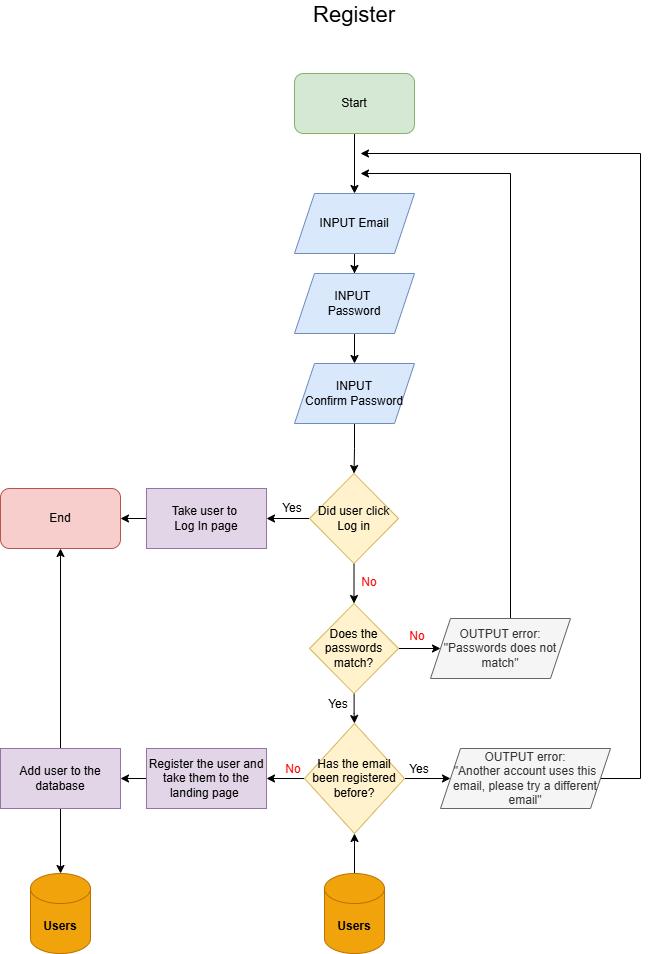

The diagram above was exported from draw.io. Its source (the exported page's mxGraphModel, read from the mxfile embedded in the PNG):
<mxGraphModel dx="2852" dy="1554" grid="1" gridSize="10" guides="1" tooltips="1" connect="1" arrows="1" fold="1" page="1" pageScale="1" pageWidth="827" pageHeight="1169" math="0" shadow="0">
  <root>
    <mxCell id="0" />
    <mxCell id="1" parent="0" />
    <mxCell id="MOVnheqcf47xkxZNPFPa-5" edge="1" parent="1" source="hH7DQ0DgpK4Rq5mIRgTC-1" style="edgeStyle=orthogonalEdgeStyle;rounded=0;orthogonalLoop=1;jettySize=auto;html=1;" target="MOVnheqcf47xkxZNPFPa-4" value="">
      <mxGeometry relative="1" as="geometry" />
    </mxCell>
    <mxCell id="hH7DQ0DgpK4Rq5mIRgTC-1" parent="1" style="rounded=1;whiteSpace=wrap;html=1;fillColor=#d5e8d4;strokeColor=#82b366;" value="Start" vertex="1">
      <mxGeometry height="60" width="120" x="354" y="110" as="geometry" />
    </mxCell>
    <mxCell id="MOVnheqcf47xkxZNPFPa-1" parent="1" style="text;html=1;whiteSpace=wrap;strokeColor=none;fillColor=none;align=center;verticalAlign=middle;rounded=0;" value="&lt;font style=&quot;font-size: 22px;&quot;&gt;Register&lt;/font&gt;" vertex="1">
      <mxGeometry height="30" width="76" x="376" y="37" as="geometry" />
    </mxCell>
    <mxCell id="MOVnheqcf47xkxZNPFPa-7" edge="1" parent="1" source="MOVnheqcf47xkxZNPFPa-4" style="edgeStyle=orthogonalEdgeStyle;rounded=0;orthogonalLoop=1;jettySize=auto;html=1;" target="MOVnheqcf47xkxZNPFPa-6" value="">
      <mxGeometry relative="1" as="geometry" />
    </mxCell>
    <mxCell id="MOVnheqcf47xkxZNPFPa-4" parent="1" style="shape=parallelogram;perimeter=parallelogramPerimeter;whiteSpace=wrap;html=1;fixedSize=1;fillColor=#dae8fc;strokeColor=#6c8ebf;" value="INPUT Email" vertex="1">
      <mxGeometry height="60" width="120" x="354" y="230" as="geometry" />
    </mxCell>
    <mxCell id="MOVnheqcf47xkxZNPFPa-57" edge="1" parent="1" source="MOVnheqcf47xkxZNPFPa-6" style="edgeStyle=orthogonalEdgeStyle;rounded=0;orthogonalLoop=1;jettySize=auto;html=1;" target="MOVnheqcf47xkxZNPFPa-56" value="">
      <mxGeometry relative="1" as="geometry" />
    </mxCell>
    <mxCell id="MOVnheqcf47xkxZNPFPa-6" parent="1" style="shape=parallelogram;perimeter=parallelogramPerimeter;whiteSpace=wrap;html=1;fixedSize=1;fillColor=#dae8fc;strokeColor=#6c8ebf;" value="INPUT&amp;nbsp;&lt;div&gt;Password&lt;/div&gt;" vertex="1">
      <mxGeometry height="60" width="120" x="354" y="310" as="geometry" />
    </mxCell>
    <mxCell id="MOVnheqcf47xkxZNPFPa-18" edge="1" parent="1" source="MOVnheqcf47xkxZNPFPa-14" style="edgeStyle=orthogonalEdgeStyle;rounded=0;orthogonalLoop=1;jettySize=auto;html=1;entryX=1;entryY=0.5;entryDx=0;entryDy=0;" target="MOVnheqcf47xkxZNPFPa-17">
      <mxGeometry relative="1" as="geometry" />
    </mxCell>
    <mxCell id="MOVnheqcf47xkxZNPFPa-60" edge="1" parent="1" source="MOVnheqcf47xkxZNPFPa-14" style="edgeStyle=orthogonalEdgeStyle;rounded=0;orthogonalLoop=1;jettySize=auto;html=1;" target="MOVnheqcf47xkxZNPFPa-59" value="">
      <mxGeometry relative="1" as="geometry" />
    </mxCell>
    <mxCell id="MOVnheqcf47xkxZNPFPa-14" parent="1" style="rhombus;whiteSpace=wrap;html=1;fillColor=#fff2cc;strokeColor=#d6b656;" value="Did user click Log in" vertex="1">
      <mxGeometry height="90" width="89" x="369" y="510" as="geometry" />
    </mxCell>
    <mxCell id="MOVnheqcf47xkxZNPFPa-22" edge="1" parent="1" source="MOVnheqcf47xkxZNPFPa-17" style="edgeStyle=orthogonalEdgeStyle;rounded=0;orthogonalLoop=1;jettySize=auto;html=1;" target="MOVnheqcf47xkxZNPFPa-21" value="">
      <mxGeometry relative="1" as="geometry" />
    </mxCell>
    <mxCell id="MOVnheqcf47xkxZNPFPa-17" parent="1" style="rounded=0;whiteSpace=wrap;html=1;fillColor=#e1d5e7;strokeColor=#9673a6;" value="Take user to&amp;nbsp;&lt;div&gt;Log In page&lt;/div&gt;" vertex="1">
      <mxGeometry height="60" width="120" x="206" y="525" as="geometry" />
    </mxCell>
    <mxCell id="MOVnheqcf47xkxZNPFPa-19" parent="1" style="text;html=1;whiteSpace=wrap;strokeColor=none;fillColor=none;align=center;verticalAlign=middle;rounded=0;" value="Yes" vertex="1">
      <mxGeometry height="30" width="60" x="322" y="530" as="geometry" />
    </mxCell>
    <mxCell id="MOVnheqcf47xkxZNPFPa-21" parent="1" style="rounded=1;whiteSpace=wrap;html=1;fillColor=#f8cecc;strokeColor=#b85450;" value="End" vertex="1">
      <mxGeometry height="60" width="120" x="60" y="525" as="geometry" />
    </mxCell>
    <mxCell id="MOVnheqcf47xkxZNPFPa-23" parent="1" style="text;html=1;whiteSpace=wrap;strokeColor=none;fillColor=none;align=center;verticalAlign=middle;rounded=0;" value="&lt;font style=&quot;color: rgb(255, 0, 0);&quot;&gt;No&lt;/font&gt;" vertex="1">
      <mxGeometry height="30" width="60" x="399" y="604" as="geometry" />
    </mxCell>
    <mxCell id="MOVnheqcf47xkxZNPFPa-71" edge="1" parent="1" source="MOVnheqcf47xkxZNPFPa-40" style="edgeStyle=orthogonalEdgeStyle;rounded=0;orthogonalLoop=1;jettySize=auto;html=1;" target="MOVnheqcf47xkxZNPFPa-66" value="">
      <mxGeometry relative="1" as="geometry" />
    </mxCell>
    <mxCell id="MOVnheqcf47xkxZNPFPa-40" parent="1" style="shape=cylinder3;whiteSpace=wrap;html=1;boundedLbl=1;backgroundOutline=1;size=15;fillColor=#f0a30a;fontColor=#000000;strokeColor=#BD7000;" value="&lt;b&gt;Users&lt;/b&gt;" vertex="1">
      <mxGeometry height="80" width="60" x="384" y="910" as="geometry" />
    </mxCell>
    <mxCell id="MOVnheqcf47xkxZNPFPa-58" edge="1" parent="1" source="MOVnheqcf47xkxZNPFPa-56" style="edgeStyle=orthogonalEdgeStyle;rounded=0;orthogonalLoop=1;jettySize=auto;html=1;entryX=0.5;entryY=0;entryDx=0;entryDy=0;" target="MOVnheqcf47xkxZNPFPa-14">
      <mxGeometry relative="1" as="geometry" />
    </mxCell>
    <mxCell id="MOVnheqcf47xkxZNPFPa-56" parent="1" style="shape=parallelogram;perimeter=parallelogramPerimeter;whiteSpace=wrap;html=1;fixedSize=1;fillColor=#dae8fc;strokeColor=#6c8ebf;" value="INPUT&lt;div&gt;&lt;span style=&quot;background-color: transparent; color: light-dark(rgb(0, 0, 0), rgb(255, 255, 255));&quot;&gt;Confirm Password&lt;/span&gt;&lt;/div&gt;" vertex="1">
      <mxGeometry height="60" width="120" x="354" y="400" as="geometry" />
    </mxCell>
    <mxCell id="MOVnheqcf47xkxZNPFPa-64" edge="1" parent="1" source="MOVnheqcf47xkxZNPFPa-59" style="edgeStyle=orthogonalEdgeStyle;rounded=0;orthogonalLoop=1;jettySize=auto;html=1;" target="MOVnheqcf47xkxZNPFPa-63" value="">
      <mxGeometry relative="1" as="geometry" />
    </mxCell>
    <mxCell id="MOVnheqcf47xkxZNPFPa-67" edge="1" parent="1" source="MOVnheqcf47xkxZNPFPa-59" style="edgeStyle=orthogonalEdgeStyle;rounded=0;orthogonalLoop=1;jettySize=auto;html=1;" target="MOVnheqcf47xkxZNPFPa-66" value="">
      <mxGeometry relative="1" as="geometry" />
    </mxCell>
    <mxCell id="MOVnheqcf47xkxZNPFPa-59" parent="1" style="rhombus;whiteSpace=wrap;html=1;fillColor=#fff2cc;strokeColor=#d6b656;" value="Does the passwords match?" vertex="1">
      <mxGeometry height="90" width="89" x="369" y="640" as="geometry" />
    </mxCell>
    <mxCell id="MOVnheqcf47xkxZNPFPa-65" edge="1" parent="1" source="MOVnheqcf47xkxZNPFPa-63" style="edgeStyle=orthogonalEdgeStyle;rounded=0;orthogonalLoop=1;jettySize=auto;html=1;">
      <mxGeometry relative="1" as="geometry">
        <Array as="points">
          <mxPoint x="570" y="210" />
        </Array>
        <mxPoint x="420" y="210" as="targetPoint" />
      </mxGeometry>
    </mxCell>
    <mxCell id="MOVnheqcf47xkxZNPFPa-63" parent="1" style="shape=parallelogram;perimeter=parallelogramPerimeter;whiteSpace=wrap;html=1;fixedSize=1;fillColor=#f5f5f5;fontColor=#333333;strokeColor=#666666;" value="OUTPUT error:&lt;div&gt;&quot;Passwords does not match&quot;&lt;/div&gt;" vertex="1">
      <mxGeometry height="60" width="140" x="490" y="655" as="geometry" />
    </mxCell>
    <mxCell id="MOVnheqcf47xkxZNPFPa-73" edge="1" parent="1" source="MOVnheqcf47xkxZNPFPa-66" style="edgeStyle=orthogonalEdgeStyle;rounded=0;orthogonalLoop=1;jettySize=auto;html=1;" target="MOVnheqcf47xkxZNPFPa-72" value="">
      <mxGeometry relative="1" as="geometry" />
    </mxCell>
    <mxCell id="MOVnheqcf47xkxZNPFPa-78" edge="1" parent="1" source="MOVnheqcf47xkxZNPFPa-66" style="edgeStyle=orthogonalEdgeStyle;rounded=0;orthogonalLoop=1;jettySize=auto;html=1;" target="MOVnheqcf47xkxZNPFPa-77" value="">
      <mxGeometry relative="1" as="geometry" />
    </mxCell>
    <mxCell id="MOVnheqcf47xkxZNPFPa-66" parent="1" style="rhombus;whiteSpace=wrap;html=1;fillColor=#fff2cc;strokeColor=#d6b656;" value="Has the email been registered before?" vertex="1">
      <mxGeometry height="110" width="100" x="364" y="760" as="geometry" />
    </mxCell>
    <mxCell id="MOVnheqcf47xkxZNPFPa-68" parent="1" style="text;html=1;whiteSpace=wrap;strokeColor=none;fillColor=none;align=center;verticalAlign=middle;rounded=0;" value="&lt;font style=&quot;color: rgb(255, 0, 0);&quot;&gt;No&lt;/font&gt;" vertex="1">
      <mxGeometry height="30" width="60" x="447" y="658" as="geometry" />
    </mxCell>
    <mxCell id="MOVnheqcf47xkxZNPFPa-76" edge="1" parent="1" source="MOVnheqcf47xkxZNPFPa-72" style="edgeStyle=orthogonalEdgeStyle;rounded=0;orthogonalLoop=1;jettySize=auto;html=1;">
      <mxGeometry relative="1" as="geometry">
        <Array as="points">
          <mxPoint x="700" y="815" />
          <mxPoint x="700" y="190" />
        </Array>
        <mxPoint x="420" y="190" as="targetPoint" />
      </mxGeometry>
    </mxCell>
    <mxCell id="MOVnheqcf47xkxZNPFPa-72" parent="1" style="shape=parallelogram;perimeter=parallelogramPerimeter;whiteSpace=wrap;html=1;fixedSize=1;fillColor=#f5f5f5;fontColor=#333333;strokeColor=#666666;" value="OUTPUT error:&lt;div&gt;&quot;Another account uses this email, please try a different email&quot;&lt;/div&gt;" vertex="1">
      <mxGeometry height="60" width="170" x="500" y="785" as="geometry" />
    </mxCell>
    <mxCell id="MOVnheqcf47xkxZNPFPa-74" parent="1" style="text;html=1;whiteSpace=wrap;strokeColor=none;fillColor=none;align=center;verticalAlign=middle;rounded=0;" value="Yes" vertex="1">
      <mxGeometry height="30" width="60" x="368" y="726" as="geometry" />
    </mxCell>
    <mxCell id="MOVnheqcf47xkxZNPFPa-75" parent="1" style="text;html=1;whiteSpace=wrap;strokeColor=none;fillColor=none;align=center;verticalAlign=middle;rounded=0;" value="Yes" vertex="1">
      <mxGeometry height="30" width="60" x="449" y="791" as="geometry" />
    </mxCell>
    <mxCell id="MOVnheqcf47xkxZNPFPa-81" edge="1" parent="1" source="MOVnheqcf47xkxZNPFPa-77" style="edgeStyle=orthogonalEdgeStyle;rounded=0;orthogonalLoop=1;jettySize=auto;html=1;" target="MOVnheqcf47xkxZNPFPa-80" value="">
      <mxGeometry relative="1" as="geometry" />
    </mxCell>
    <mxCell id="MOVnheqcf47xkxZNPFPa-77" parent="1" style="rounded=0;whiteSpace=wrap;html=1;fillColor=#e1d5e7;strokeColor=#9673a6;" value="Register the user and take them to the landing page&amp;nbsp;" vertex="1">
      <mxGeometry height="60" width="120" x="206" y="785" as="geometry" />
    </mxCell>
    <mxCell id="MOVnheqcf47xkxZNPFPa-79" parent="1" style="text;html=1;whiteSpace=wrap;strokeColor=none;fillColor=none;align=center;verticalAlign=middle;rounded=0;" value="&lt;font style=&quot;color: rgb(255, 0, 0);&quot;&gt;No&lt;/font&gt;" vertex="1">
      <mxGeometry height="30" width="60" x="323" y="791" as="geometry" />
    </mxCell>
    <mxCell id="MOVnheqcf47xkxZNPFPa-82" edge="1" parent="1" source="MOVnheqcf47xkxZNPFPa-80" style="edgeStyle=orthogonalEdgeStyle;rounded=0;orthogonalLoop=1;jettySize=auto;html=1;entryX=0.5;entryY=1;entryDx=0;entryDy=0;" target="MOVnheqcf47xkxZNPFPa-21">
      <mxGeometry relative="1" as="geometry" />
    </mxCell>
    <mxCell id="MOVnheqcf47xkxZNPFPa-84" edge="1" parent="1" source="MOVnheqcf47xkxZNPFPa-80" style="edgeStyle=orthogonalEdgeStyle;rounded=0;orthogonalLoop=1;jettySize=auto;html=1;" target="MOVnheqcf47xkxZNPFPa-83" value="">
      <mxGeometry relative="1" as="geometry" />
    </mxCell>
    <mxCell id="MOVnheqcf47xkxZNPFPa-80" parent="1" style="rounded=0;whiteSpace=wrap;html=1;fillColor=#e1d5e7;strokeColor=#9673a6;" value="Add user to the database" vertex="1">
      <mxGeometry height="60" width="120" x="60" y="785" as="geometry" />
    </mxCell>
    <mxCell id="MOVnheqcf47xkxZNPFPa-83" parent="1" style="shape=cylinder3;whiteSpace=wrap;html=1;boundedLbl=1;backgroundOutline=1;size=15;fillColor=#f0a30a;fontColor=#000000;strokeColor=#BD7000;" value="&lt;b&gt;Users&lt;/b&gt;" vertex="1">
      <mxGeometry height="80" width="60" x="90" y="910" as="geometry" />
    </mxCell>
  </root>
</mxGraphModel>